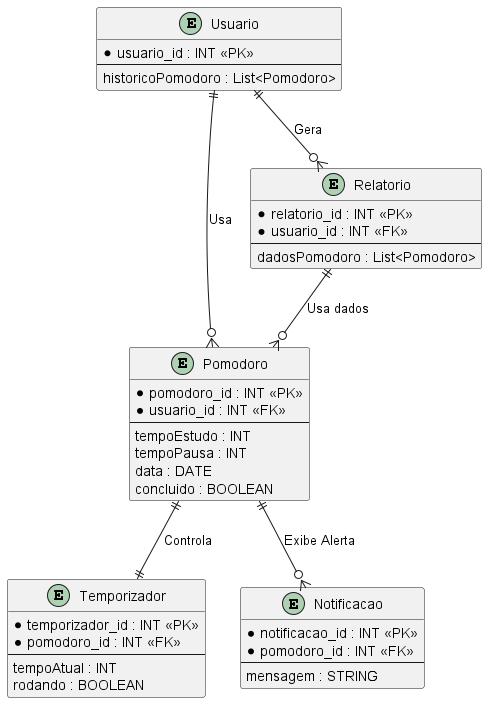

The diagram above was rendered by PlantUML. Its source (embedded in the PNG):
@startuml "Modelo Lógico de Dados"

entity Usuario {
    * usuario_id : INT <<PK>>
    --
    historicoPomodoro : List<Pomodoro>
}

entity Pomodoro {
    * pomodoro_id : INT <<PK>>
    * usuario_id : INT <<FK>>
    --
    tempoEstudo : INT
    tempoPausa : INT
    data : DATE
    concluido : BOOLEAN
}

entity Temporizador {
    * temporizador_id : INT <<PK>>
    * pomodoro_id : INT <<FK>>
    --
    tempoAtual : INT
    rodando : BOOLEAN
}

entity Notificacao {
    * notificacao_id : INT <<PK>>
    * pomodoro_id : INT <<FK>>
    --
    mensagem : STRING
}

entity Relatorio {
    * relatorio_id : INT <<PK>>
    * usuario_id : INT <<FK>>
    --
    dadosPomodoro : List<Pomodoro>
}

' Relacionamentos
Usuario ||--o{ Pomodoro : "Usa"
Usuario ||--o{ Relatorio : "Gera"
Pomodoro ||--|| Temporizador : "Controla"
Pomodoro ||--o{ Notificacao : "Exibe Alerta"
Relatorio ||--o{ Pomodoro : "Usa dados"

@enduml